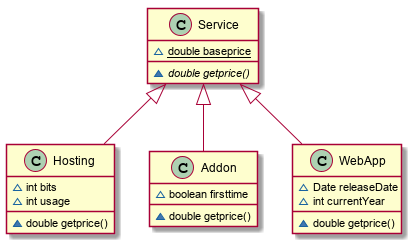

The diagram above was rendered by PlantUML. Its source (embedded in the PNG):
@startuml
class Service{
~ {static} double baseprice
~ {abstract} double getprice()
}

class Hosting{
~ int bits
~ int usage
~ double getprice()
}


class Addon{
~ boolean firsttime
~ double getprice()
}
class WebApp{
~ Date releaseDate
~ int currentYear
~ double getprice()
}

Service <|-- Addon
Service <|-- Hosting
Service <|-- WebApp

@enduml